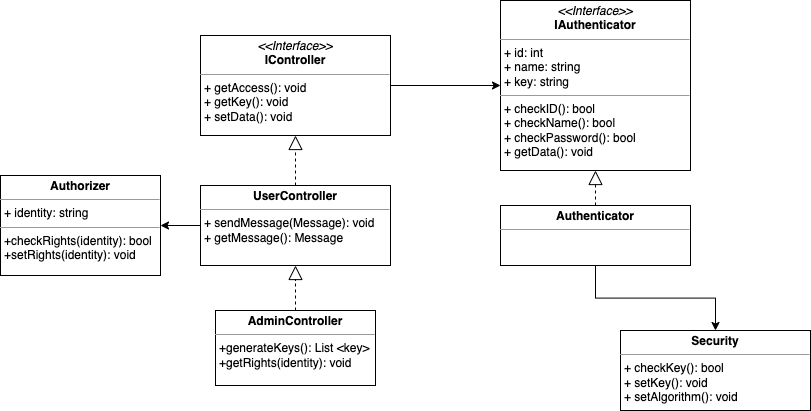

The diagram above was exported from draw.io. Its source (the exported page's mxGraphModel, read from the mxfile embedded in the PNG):
<mxGraphModel dx="1892" dy="1114" grid="1" gridSize="10" guides="1" tooltips="1" connect="1" arrows="1" fold="1" page="1" pageScale="1" pageWidth="827" pageHeight="1169" math="0" shadow="0">
  <root>
    <mxCell id="0" />
    <mxCell id="1" parent="0" />
    <mxCell id="Qr__hQ0PuxAY_fXjnja0-1" value="&lt;p style=&quot;margin:0px;margin-top:4px;text-align:center;&quot;&gt;&lt;b&gt;UserController&lt;/b&gt;&lt;/p&gt;&lt;hr size=&quot;1&quot;&gt;&lt;p style=&quot;margin:0px;margin-left:4px;&quot;&gt;&lt;span style=&quot;background-color: initial;&quot;&gt;+ sendMessage(Message): void&lt;/span&gt;&lt;br&gt;&lt;/p&gt;&lt;p style=&quot;margin:0px;margin-left:4px;&quot;&gt;+ getMessage(): Message&lt;br&gt;&lt;/p&gt;" style="verticalAlign=top;align=left;overflow=fill;fontSize=12;fontFamily=Helvetica;html=1;" parent="1" vertex="1">
      <mxGeometry x="200" y="360" width="190" height="80" as="geometry" />
    </mxCell>
    <mxCell id="QJg8AczHq1JBkGBXHonY-8" style="edgeStyle=orthogonalEdgeStyle;rounded=0;orthogonalLoop=1;jettySize=auto;html=1;exitX=1;exitY=0.5;exitDx=0;exitDy=0;entryX=0;entryY=0.5;entryDx=0;entryDy=0;" parent="1" source="Qr__hQ0PuxAY_fXjnja0-2" target="QJg8AczHq1JBkGBXHonY-3" edge="1">
      <mxGeometry relative="1" as="geometry" />
    </mxCell>
    <mxCell id="Qr__hQ0PuxAY_fXjnja0-2" value="&lt;p style=&quot;margin:0px;margin-top:4px;text-align:center;&quot;&gt;&lt;i&gt;&amp;lt;&amp;lt;Interface&amp;gt;&amp;gt;&lt;/i&gt;&lt;br&gt;&lt;b&gt;IController&lt;/b&gt;&lt;/p&gt;&lt;hr size=&quot;1&quot;&gt;&lt;p style=&quot;margin: 0px 0px 0px 4px;&quot;&gt;+ getAccess(): void&lt;/p&gt;&lt;p style=&quot;margin: 0px 0px 0px 4px;&quot;&gt;+ getKey(): void&lt;br&gt;&lt;/p&gt;&lt;p style=&quot;margin: 0px 0px 0px 4px;&quot;&gt;+ setData(): void&lt;/p&gt;" style="verticalAlign=top;align=left;overflow=fill;fontSize=12;fontFamily=Helvetica;html=1;" parent="1" vertex="1">
      <mxGeometry x="200" y="210" width="190" height="100" as="geometry" />
    </mxCell>
    <mxCell id="6Sp6pr0XkahV4BerLBQc-1" style="edgeStyle=orthogonalEdgeStyle;rounded=0;orthogonalLoop=1;jettySize=auto;html=1;exitX=0.5;exitY=1;exitDx=0;exitDy=0;" parent="1" source="Qr__hQ0PuxAY_fXjnja0-1" target="Qr__hQ0PuxAY_fXjnja0-1" edge="1">
      <mxGeometry relative="1" as="geometry" />
    </mxCell>
    <mxCell id="6Sp6pr0XkahV4BerLBQc-2" value="&lt;p style=&quot;margin:0px;margin-top:4px;text-align:center;&quot;&gt;&lt;b&gt;AdminController&lt;/b&gt;&lt;/p&gt;&lt;hr size=&quot;1&quot;&gt;&lt;p style=&quot;margin:0px;margin-left:4px;&quot;&gt;&lt;/p&gt;&lt;p style=&quot;margin:0px;margin-left:4px;&quot;&gt;+generateKeys(): List &amp;lt;key&amp;gt;&lt;/p&gt;&lt;p style=&quot;margin:0px;margin-left:4px;&quot;&gt;+getRights(identity): void&lt;/p&gt;" style="verticalAlign=top;align=left;overflow=fill;fontSize=12;fontFamily=Helvetica;html=1;" parent="1" vertex="1">
      <mxGeometry x="215" y="485" width="160" height="75" as="geometry" />
    </mxCell>
    <mxCell id="6Sp6pr0XkahV4BerLBQc-3" value="" style="endArrow=block;dashed=1;endFill=0;endSize=12;html=1;rounded=0;entryX=0.5;entryY=1;entryDx=0;entryDy=0;exitX=0.5;exitY=0;exitDx=0;exitDy=0;" parent="1" source="6Sp6pr0XkahV4BerLBQc-2" target="Qr__hQ0PuxAY_fXjnja0-1" edge="1">
      <mxGeometry width="160" relative="1" as="geometry">
        <mxPoint x="120" y="620" as="sourcePoint" />
        <mxPoint x="280" y="620" as="targetPoint" />
      </mxGeometry>
    </mxCell>
    <mxCell id="QJg8AczHq1JBkGBXHonY-1" value="" style="endArrow=block;dashed=1;endFill=0;endSize=12;html=1;rounded=0;entryX=0.5;entryY=1;entryDx=0;entryDy=0;exitX=0.5;exitY=0;exitDx=0;exitDy=0;" parent="1" source="Qr__hQ0PuxAY_fXjnja0-1" target="Qr__hQ0PuxAY_fXjnja0-2" edge="1">
      <mxGeometry width="160" relative="1" as="geometry">
        <mxPoint x="294.47" y="335" as="sourcePoint" />
        <mxPoint x="294.4699999999998" y="290" as="targetPoint" />
      </mxGeometry>
    </mxCell>
    <mxCell id="QJg8AczHq1JBkGBXHonY-3" value="&lt;p style=&quot;margin:0px;margin-top:4px;text-align:center;&quot;&gt;&lt;i&gt;&amp;lt;&amp;lt;Interface&amp;gt;&amp;gt;&lt;/i&gt;&lt;br&gt;&lt;b&gt;IAuthenticator&lt;/b&gt;&lt;/p&gt;&lt;hr size=&quot;1&quot;&gt;&lt;p style=&quot;margin:0px;margin-left:4px;&quot;&gt;+ id: int&lt;br&gt;+ name: string&lt;/p&gt;&lt;p style=&quot;margin:0px;margin-left:4px;&quot;&gt;+ key: string&lt;br&gt;&lt;/p&gt;&lt;hr size=&quot;1&quot;&gt;&lt;p style=&quot;margin:0px;margin-left:4px;&quot;&gt;+ checkID(): bool&lt;/p&gt;&lt;p style=&quot;margin:0px;margin-left:4px;&quot;&gt;+ checkName(): bool&lt;/p&gt;&lt;p style=&quot;margin:0px;margin-left:4px;&quot;&gt;+ checkPassword(): bool&lt;br&gt;+ getData(): void&lt;/p&gt;" style="verticalAlign=top;align=left;overflow=fill;fontSize=12;fontFamily=Helvetica;html=1;" parent="1" vertex="1">
      <mxGeometry x="500" y="175" width="190" height="170" as="geometry" />
    </mxCell>
    <mxCell id="QJg8AczHq1JBkGBXHonY-5" style="edgeStyle=orthogonalEdgeStyle;rounded=0;orthogonalLoop=1;jettySize=auto;html=1;exitX=0.5;exitY=1;exitDx=0;exitDy=0;" parent="1" source="QJg8AczHq1JBkGBXHonY-3" target="QJg8AczHq1JBkGBXHonY-3" edge="1">
      <mxGeometry relative="1" as="geometry" />
    </mxCell>
    <mxCell id="QJg8AczHq1JBkGBXHonY-6" value="&lt;p style=&quot;margin:0px;margin-top:4px;text-align:center;&quot;&gt;&lt;b&gt;Security&lt;/b&gt;&lt;/p&gt;&lt;hr size=&quot;1&quot;&gt;&lt;p style=&quot;margin:0px;margin-left:4px;&quot;&gt;&lt;span style=&quot;background-color: initial;&quot;&gt;+ checkKey(): bool&lt;/span&gt;&lt;br&gt;&lt;/p&gt;&lt;p style=&quot;margin:0px;margin-left:4px;&quot;&gt;+ setKey(): void&lt;span style=&quot;background-color: initial;&quot;&gt;&lt;br&gt;&lt;/span&gt;&lt;/p&gt;&lt;p style=&quot;margin:0px;margin-left:4px;&quot;&gt;+ setAlgorithm(): void&lt;br&gt;&lt;/p&gt;" style="verticalAlign=top;align=left;overflow=fill;fontSize=12;fontFamily=Helvetica;html=1;" parent="1" vertex="1">
      <mxGeometry x="620" y="505" width="190" height="80" as="geometry" />
    </mxCell>
    <mxCell id="QJg8AczHq1JBkGBXHonY-9" value="&lt;p style=&quot;margin:0px;margin-top:4px;text-align:center;&quot;&gt;&lt;b&gt;Authenticator&lt;/b&gt;&lt;/p&gt;&lt;hr size=&quot;1&quot;&gt;&lt;p style=&quot;margin:0px;margin-left:4px;&quot;&gt;&lt;br&gt;&lt;/p&gt;" style="verticalAlign=top;align=left;overflow=fill;fontSize=12;fontFamily=Helvetica;html=1;" parent="1" vertex="1">
      <mxGeometry x="500" y="380" width="190" height="60" as="geometry" />
    </mxCell>
    <mxCell id="QJg8AczHq1JBkGBXHonY-10" value="" style="endArrow=block;dashed=1;endFill=0;endSize=12;html=1;rounded=0;entryX=0.5;entryY=1;entryDx=0;entryDy=0;exitX=0.5;exitY=0;exitDx=0;exitDy=0;" parent="1" source="QJg8AczHq1JBkGBXHonY-9" target="QJg8AczHq1JBkGBXHonY-3" edge="1">
      <mxGeometry width="160" relative="1" as="geometry">
        <mxPoint x="704.47" y="415" as="sourcePoint" />
        <mxPoint x="704.4699999999998" y="370" as="targetPoint" />
      </mxGeometry>
    </mxCell>
    <mxCell id="QJg8AczHq1JBkGBXHonY-11" style="edgeStyle=orthogonalEdgeStyle;rounded=0;orthogonalLoop=1;jettySize=auto;html=1;entryX=0.5;entryY=0;entryDx=0;entryDy=0;exitX=0.5;exitY=1;exitDx=0;exitDy=0;" parent="1" source="QJg8AczHq1JBkGBXHonY-9" target="QJg8AczHq1JBkGBXHonY-6" edge="1">
      <mxGeometry relative="1" as="geometry">
        <mxPoint x="670" y="490" as="sourcePoint" />
        <mxPoint x="790" y="520" as="targetPoint" />
      </mxGeometry>
    </mxCell>
    <mxCell id="w9D4ugCfsFgdsovzhS0v-2" value="&lt;p style=&quot;margin:0px;margin-top:4px;text-align:center;&quot;&gt;&lt;b&gt;Authorizer&lt;/b&gt;&lt;/p&gt;&lt;hr size=&quot;1&quot;&gt;&lt;p style=&quot;margin:0px;margin-left:4px;&quot;&gt;+ identity: string&lt;/p&gt;&lt;hr size=&quot;1&quot;&gt;&lt;p style=&quot;margin:0px;margin-left:4px;&quot;&gt;+checkRights(identity): bool&lt;/p&gt;&lt;p style=&quot;margin:0px;margin-left:4px;&quot;&gt;+setRights(identity): void&lt;/p&gt;" style="verticalAlign=top;align=left;overflow=fill;fontSize=12;fontFamily=Helvetica;html=1;" vertex="1" parent="1">
      <mxGeometry y="350" width="160" height="100" as="geometry" />
    </mxCell>
    <mxCell id="w9D4ugCfsFgdsovzhS0v-3" style="edgeStyle=orthogonalEdgeStyle;rounded=0;orthogonalLoop=1;jettySize=auto;html=1;exitX=0;exitY=0.5;exitDx=0;exitDy=0;" edge="1" parent="1" source="Qr__hQ0PuxAY_fXjnja0-1" target="w9D4ugCfsFgdsovzhS0v-2">
      <mxGeometry relative="1" as="geometry">
        <mxPoint x="400" y="270" as="sourcePoint" />
        <mxPoint x="510" y="270" as="targetPoint" />
      </mxGeometry>
    </mxCell>
  </root>
</mxGraphModel>